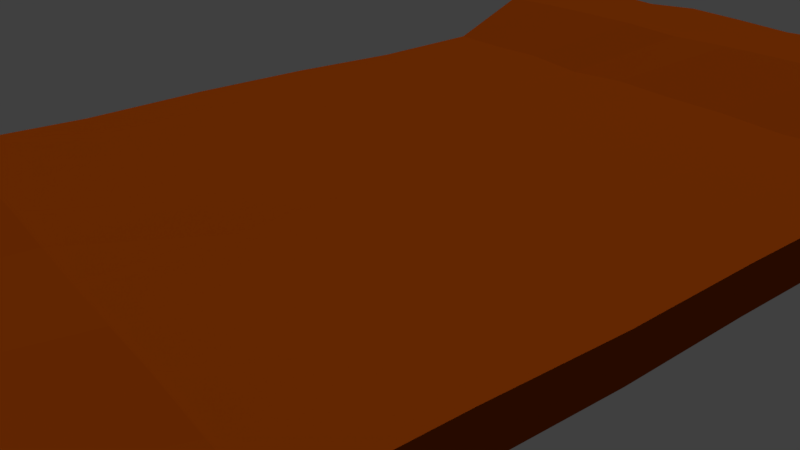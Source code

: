 # Source: Map_LowPoly.blend  (saved by Blender 2.79.0; exported with 4.5.12 LTS)
import bpy
from mathutils import Matrix  # noqa: F401  (used for matrix-valued properties, if any)

bpy.ops.wm.read_factory_settings(use_empty=True)
scene = bpy.context.scene
scene.name = 'Scene'

# ---- collections
col_collection_1 = bpy.data.collections.new('Collection 1'); scene.collection.children.link(col_collection_1)

# ---- materials (node trees are filled in below, after node groups)
mat_material_001 = bpy.data.materials.new('Material.001')
mat_material_001.alpha_threshold = 0.0
mat_material_001.use_transparent_shadow = False
mat_material_001.diffuse_color = (0.3343, 0.05365, 0.001842, 1.0)
mat_material_001.roughness = 0.5
mat_material_001.specular_intensity = 0.0

# ---- material node trees

# ---- world
world_world = bpy.data.worlds.new('World'); scene.world = world_world
world_world.color = (0.05088, 0.05088, 0.05088)
world_world.use_sun_shadow = False
world_world.sun_shadow_jitter_overblur = 0.0
world_world.cycles.sampling_method = 'MANUAL'

# ---- cameras
cam_camera = bpy.data.cameras.new('Camera')
cam_camera.clip_end = 100.0
cam_camera.lens = 35.0
cam_camera.sensor_width = 32.0
cam_camera.sensor_height = 18.0
cam_camera.ortho_scale = 7.314
cam_camera.dof.focus_distance = 0.0
cam_camera.dof.aperture_fstop = 128.0

# ---- lights
light_area = bpy.data.lights.new('Area', 'AREA')
light_area.transmission_factor = 0.0
light_area.energy = 78.54
light_area.shadow_buffer_clip_start = 0.5
light_area.shadow_soft_size = 0.1
light_area.shadow_maximum_resolution = 0.006
light_area.use_absolute_resolution = True
light_area.size = 0.1
light_area.size_y = 0.1
light_sun = bpy.data.lights.new('Sun', 'SUN')
light_sun.transmission_factor = 0.0
light_sun.angle = 0.1993
light_sun.energy = 1.0
light_sun.shadow_buffer_clip_start = 0.5
light_sun.shadow_soft_size = 0.1
light_sun.shadow_cascade_max_distance = 1000.0

# ---- meshes
me_grid_001 = bpy.data.meshes.new('Grid.001')
me_grid_001.from_pydata([(15.08, 3.194, -27.21), (11.73, 3.194, -27.21), (8.38, 3.3, -27.21), (5.028, 3.194, -27.21), (1.676, 3.045, -27.21), (-1.676, 3.194, -27.21), (-5.028, 3.3, -27.21), (-8.38, 3.045, -27.21), (-11.73, 3.194, -27.21), (-15.08, 3.194, -27.21), (15.08, 3.045, -20.76), (11.73, 3.287, -20.76), (8.38, 3.327, -20.76), (5.028, 3.327, -20.76), (1.676, 3.287, -20.76), (-1.676, 3.174, -20.76), (-5.028, 3.327, -20.76), (-8.38, 3.327, -20.76), (-11.73, 3.287, -20.76), (-15.08, 3.194, -20.76), (15.08, 1.355, -16.14), (11.73, 1.262, -16.14), (8.38, 1.113, -16.14), (5.028, 1.262, -16.14), (1.676, 1.262, -16.14), (-1.676, 1.355, -16.14), (-5.028, 1.113, -16.14), (-8.38, 1.355, -16.14), (-11.73, 1.262, -16.14), (-15.08, 1.262, -16.14), (15.08, 1.262, -9.682), (11.73, 1.355, -9.682), (8.38, 1.262, -9.682), (5.028, 1.355, -9.682), (1.676, 1.262, -9.682), (-1.676, 1.262, -9.682), (-5.028, 1.113, -9.682), (-8.38, 1.262, -9.682), (-11.73, 1.355, -9.682), (-15.08, 1.113, -9.682), (15.08, 1.262, -3.227), (11.73, 1.262, -3.227), (8.38, 1.113, -3.227), (5.028, 1.262, -3.227), (1.676, 1.262, -3.227), (-1.676, 1.355, -3.227), (-5.028, 1.262, -3.227), (-8.38, 1.113, -3.227), (-11.73, 1.262, -3.227), (-15.08, 1.262, -3.227), (15.08, 1.113, 3.227), (11.73, 1.262, 3.227), (8.38, 1.262, 3.227), (5.028, 1.329, 3.227), (1.676, 1.262, 3.227), (-1.676, 1.262, 3.227), (-5.028, 1.262, 3.227), (-8.38, 1.262, 3.227), (-11.73, 1.329, 3.227), (-15.08, 1.262, 3.227), (15.08, 1.262, 9.682), (11.73, 1.329, 9.682), (8.38, 1.262, 9.682), (5.028, 1.262, 9.682), (1.676, 1.113, 9.682), (-1.676, 1.329, 9.682), (-5.028, 1.262, 9.682), (-8.38, 1.262, 9.682), (-11.73, 1.262, 9.682), (-15.08, 1.113, 9.682), (15.08, 1.262, 16.14), (11.73, 1.262, 16.14), (8.38, 1.371, 16.14), (5.028, 1.262, 16.14), (1.676, 1.161, 16.14), (-1.676, 1.262, 16.14), (-5.028, 1.371, 16.14), (-8.38, 1.262, 16.14), (-11.73, 1.161, 16.14), (-15.08, 1.262, 16.14), (15.08, -0.3109, 20.61), (11.73, -0.2095, 20.61), (8.38, -0.2095, 20.61), (5.028, -0.4001, 20.61), (1.676, -0.2095, 20.61), (-1.676, -0.1009, 20.61), (-5.028, -0.2095, 20.61), (-8.38, -0.3109, 20.61), (-11.73, -0.1009, 20.61), (-15.08, -0.2095, 20.61), (15.08, -0.05761, 27.06), (11.73, -0.2095, 27.06), (8.38, -0.4001, 27.06), (5.028, -0.2095, 27.06), (1.676, -0.05761, 27.06), (-1.676, -0.2095, 27.06), (-5.028, -0.4001, 27.06), (-8.38, -0.2095, 27.06), (-11.73, -0.05761, 27.06), (-15.08, -0.2095, 27.06), (-1.676, -0.9476, -9.682), (1.676, -0.9476, -9.682), (5.028, -0.8546, -9.682), (8.38, -0.9476, -9.682), (11.73, -0.8546, -9.682), (15.08, -0.9476, -9.682), (-15.08, -0.9476, -16.14), (-11.73, -0.9476, -16.14), (-8.38, -0.8546, -16.14), (-5.028, -1.096, -16.14), (-1.676, -0.8546, -16.14), (1.676, -0.9476, -16.14), (5.028, -0.9476, -16.14), (8.38, -1.096, -16.14), (11.73, -0.9476, -16.14), (15.08, -0.8546, -16.14), (-15.08, 0.9844, -20.76), (-15.08, 0.9844, -27.21), (-11.73, 1.077, -20.76), (-11.73, 0.9844, -27.21), (-8.38, 0.9844, -20.76), (-8.38, 0.8356, -27.21), (-5.028, 0.9844, -20.76), (-5.028, 1.09, -27.21), (-1.676, 0.8356, -20.76), (-1.676, 0.9844, -27.21), (1.676, 1.077, -20.76), (1.676, 0.8356, -27.21), (5.028, 0.9844, -20.76), (5.028, 0.9844, -27.21), (8.38, 0.9844, -20.76), (8.38, 1.09, -27.21), (11.73, 1.077, -20.76), (11.73, 0.9844, -27.21), (15.08, 0.9844, -27.21), (15.08, 0.8356, -20.76), (-5.028, -1.096, -9.682), (-8.38, -0.9476, -9.682), (-11.73, -0.8546, -9.682), (-15.08, -1.096, -9.682), (15.08, -0.9476, -3.227), (11.73, -0.9476, -3.227), (8.38, -1.096, -3.227), (5.028, -0.9476, -3.227), (1.676, -0.9476, -3.227), (-1.676, -0.8546, -3.227), (-5.028, -0.9476, -3.227), (-8.38, -1.096, -3.227), (-11.73, -0.9476, -3.227), (-15.08, -0.9476, -3.227), (15.08, -1.096, 3.227), (11.73, -0.9476, 3.227), (8.38, -0.9476, 3.227), (5.028, -0.8812, 3.227), (1.676, -0.9476, 3.227), (-1.676, -0.9476, 3.227), (-5.028, -0.9476, 3.227), (-8.38, -0.9476, 3.227), (-11.73, -0.8812, 3.227), (-15.08, -0.9476, 3.227), (15.08, -0.9476, 9.682), (11.73, -0.8812, 9.682), (8.38, -0.9476, 9.682), (5.028, -0.9476, 9.682), (1.676, -1.096, 9.682), (-1.676, -0.8812, 9.682), (-5.028, -0.9476, 9.682), (-8.38, -0.9476, 9.682), (-11.73, -0.9476, 9.682), (-15.08, -1.096, 9.682), (15.08, -0.9476, 16.14), (11.73, -0.9476, 16.14), (8.38, -0.839, 16.14), (5.028, -0.9476, 16.14), (1.676, -1.049, 16.14), (-1.676, -0.9476, 16.14), (-5.028, -0.839, 16.14), (-8.38, -0.9476, 16.14), (-11.73, -1.049, 16.14), (-15.08, -0.9476, 16.14), (15.08, -2.521, 20.61), (11.73, -2.419, 20.61), (8.38, -2.419, 20.61), (5.028, -2.61, 20.61), (1.676, -2.419, 20.61), (-1.676, -2.311, 20.61), (-5.028, -2.419, 20.61), (-8.38, -2.521, 20.61), (-11.73, -2.311, 20.61), (-15.08, -2.419, 20.61), (15.08, -2.267, 27.06), (11.73, -2.419, 27.06), (8.38, -2.61, 27.06), (5.028, -2.419, 27.06), (1.676, -2.267, 27.06), (-1.676, -2.419, 27.06), (-5.028, -2.61, 27.06), (-8.38, -2.419, 27.06), (-11.73, -2.267, 27.06), (-15.08, -2.419, 27.06)], [], [(0, 1, 11, 10), (1, 2, 12, 11), (2, 3, 13, 12), (3, 4, 14, 13), (4, 5, 15, 14), (5, 6, 16, 15), (6, 7, 17, 16), (7, 8, 18, 17), (8, 9, 19, 18), (10, 11, 21, 20), (11, 12, 22, 21), (12, 13, 23, 22), (13, 14, 24, 23), (14, 15, 25, 24), (15, 16, 26, 25), (16, 17, 27, 26), (17, 18, 28, 27), (18, 19, 29, 28), (20, 21, 31, 30), (21, 22, 32, 31), (22, 23, 33, 32), (23, 24, 34, 33), (24, 25, 35, 34), (25, 26, 36, 35), (26, 27, 37, 36), (27, 28, 38, 37), (28, 29, 39, 38), (30, 31, 41, 40), (31, 32, 42, 41), (32, 33, 43, 42), (33, 34, 44, 43), (34, 35, 45, 44), (35, 36, 46, 45), (36, 37, 47, 46), (37, 38, 48, 47), (38, 39, 49, 48), (40, 41, 51, 50), (41, 42, 52, 51), (42, 43, 53, 52), (43, 44, 54, 53), (44, 45, 55, 54), (45, 46, 56, 55), (46, 47, 57, 56), (47, 48, 58, 57), (48, 49, 59, 58), (50, 51, 61, 60), (51, 52, 62, 61), (52, 53, 63, 62), (53, 54, 64, 63), (54, 55, 65, 64), (55, 56, 66, 65), (56, 57, 67, 66), (57, 58, 68, 67), (58, 59, 69, 68), (60, 61, 71, 70), (61, 62, 72, 71), (62, 63, 73, 72), (63, 64, 74, 73), (64, 65, 75, 74), (65, 66, 76, 75), (66, 67, 77, 76), (67, 68, 78, 77), (68, 69, 79, 78), (70, 71, 81, 80), (71, 72, 82, 81), (72, 73, 83, 82), (73, 74, 84, 83), (74, 75, 85, 84), (75, 76, 86, 85), (76, 77, 87, 86), (77, 78, 88, 87), (78, 79, 89, 88), (80, 81, 91, 90), (81, 82, 92, 91), (82, 83, 93, 92), (83, 84, 94, 93), (84, 85, 95, 94), (85, 86, 96, 95), (86, 87, 97, 96), (87, 88, 98, 97), (88, 89, 99, 98), (138, 148, 149, 139), (137, 147, 148, 138), (136, 146, 147, 137), (100, 145, 146, 136), (101, 144, 145, 100), (102, 143, 144, 101), (103, 142, 143, 102), (104, 141, 142, 103), (105, 140, 141, 104), (107, 138, 139, 106), (108, 137, 138, 107), (109, 136, 137, 108), (110, 100, 136, 109), (111, 101, 100, 110), (112, 102, 101, 111), (113, 103, 102, 112), (114, 104, 103, 113), (115, 105, 104, 114), (118, 107, 106, 116), (120, 108, 107, 118), (122, 109, 108, 120), (124, 110, 109, 122), (126, 111, 110, 124), (128, 112, 111, 126), (130, 113, 112, 128), (132, 114, 113, 130), (135, 115, 114, 132), (119, 118, 116, 117), (121, 120, 118, 119), (123, 122, 120, 121), (125, 124, 122, 123), (127, 126, 124, 125), (129, 128, 126, 127), (131, 130, 128, 129), (133, 132, 130, 131), (134, 135, 132, 133), (140, 150, 151, 141), (141, 151, 152, 142), (142, 152, 153, 143), (143, 153, 154, 144), (144, 154, 155, 145), (145, 155, 156, 146), (146, 156, 157, 147), (147, 157, 158, 148), (148, 158, 159, 149), (150, 160, 161, 151), (151, 161, 162, 152), (152, 162, 163, 153), (153, 163, 164, 154), (154, 164, 165, 155), (155, 165, 166, 156), (156, 166, 167, 157), (157, 167, 168, 158), (158, 168, 169, 159), (160, 170, 171, 161), (161, 171, 172, 162), (162, 172, 173, 163), (163, 173, 174, 164), (164, 174, 175, 165), (165, 175, 176, 166), (166, 176, 177, 167), (167, 177, 178, 168), (168, 178, 179, 169), (170, 180, 181, 171), (171, 181, 182, 172), (172, 182, 183, 173), (173, 183, 184, 174), (174, 184, 185, 175), (175, 185, 186, 176), (176, 186, 187, 177), (177, 187, 188, 178), (178, 188, 189, 179), (180, 190, 191, 181), (181, 191, 192, 182), (182, 192, 193, 183), (183, 193, 194, 184), (184, 194, 195, 185), (185, 195, 196, 186), (186, 196, 197, 187), (187, 197, 198, 188), (188, 198, 199, 189), (3, 129, 127, 4), (95, 195, 194, 94), (60, 160, 150, 50), (29, 106, 139, 39), (79, 179, 189, 89), (8, 119, 117, 9), (96, 196, 195, 95), (40, 140, 105, 30), (9, 117, 116, 19), (4, 127, 125, 5), (10, 135, 134, 0), (90, 190, 180, 80), (59, 159, 169, 69), (97, 197, 196, 96), (0, 134, 133, 1), (20, 115, 135, 10), (91, 191, 190, 90), (70, 170, 160, 60), (39, 139, 149, 49), (5, 125, 123, 6), (98, 198, 197, 97), (89, 189, 199, 99), (1, 133, 131, 2), (92, 192, 191, 91), (50, 150, 140, 40), (99, 199, 198, 98), (19, 116, 106, 29), (6, 123, 121, 7), (69, 169, 179, 79), (93, 193, 192, 92), (30, 105, 115, 20), (2, 131, 129, 3), (80, 180, 170, 70), (94, 194, 193, 93), (49, 149, 159, 59), (7, 121, 119, 8)])
_k = set([(0, 1), (0, 10), (0, 134), (1, 2), (1, 11), (1, 133), (2, 3), (2, 12), (2, 131), (3, 4), (3, 13), (3, 129), (4, 5), (4, 14), (4, 127), (5, 6), (5, 15), (5, 125), (6, 7), (6, 16), (6, 123), (7, 8), (7, 17), (7, 121), (8, 9), (8, 18), (8, 119), (9, 19), (9, 117), (10, 11), (10, 20), (10, 135), (11, 12), (11, 21), (12, 13), (12, 22), (13, 14), (13, 23), (14, 15), (14, 24), (15, 16), (15, 25), (16, 17), (16, 26), (17, 18), (17, 27), (18, 19), (18, 28), (19, 29), (19, 116), (20, 21), (20, 30), (20, 115), (21, 22), (21, 31), (22, 23), (22, 32), (23, 24), (23, 33), (24, 25), (24, 34), (25, 26), (25, 35), (26, 27), (26, 36), (27, 28), (27, 37), (28, 29), (28, 38), (29, 39), (29, 106), (30, 31), (30, 40), (30, 105), (31, 32), (31, 41), (32, 33), (32, 42), (33, 34), (33, 43), (34, 35), (34, 44), (35, 36), (35, 45), (36, 37), (36, 46), (37, 38), (37, 47), (38, 39), (38, 48), (39, 49), (39, 139), (40, 41), (40, 50), (40, 140), (41, 42), (41, 51), (42, 43), (42, 52), (43, 44), (43, 53), (44, 45), (44, 54), (45, 46), (45, 55), (46, 47), (46, 56), (47, 48), (47, 57), (48, 49), (48, 58), (49, 59), (49, 149), (50, 51), (50, 60), (50, 150), (51, 52), (51, 61), (52, 53), (52, 62), (53, 54), (53, 63), (54, 55), (54, 64), (55, 56), (55, 65), (56, 57), (56, 66), (57, 58), (57, 67), (58, 59), (58, 68), (59, 69), (59, 159), (60, 61), (60, 70), (60, 160), (61, 62), (61, 71), (62, 63), (62, 72), (63, 64), (63, 73), (64, 65), (64, 74), (65, 66), (65, 75), (66, 67), (66, 76), (67, 68), (67, 77), (68, 69), (68, 78), (69, 79), (69, 169), (70, 71), (70, 80), (70, 170), (71, 72), (71, 81), (72, 73), (72, 82), (73, 74), (73, 83), (74, 75), (74, 84), (75, 76), (75, 85), (76, 77), (76, 86), (77, 78), (77, 87), (78, 79), (78, 88), (79, 89), (79, 179), (80, 81), (80, 90), (80, 180), (81, 82), (81, 91), (82, 83), (82, 92), (83, 84), (83, 93), (84, 85), (84, 94), (85, 86), (85, 95), (86, 87), (86, 96), (87, 88), (87, 97), (88, 89), (88, 98), (89, 99), (89, 189), (90, 91), (90, 190), (91, 92), (91, 191), (92, 93), (92, 192), (93, 94), (93, 193), (94, 95), (94, 194), (95, 96), (95, 195), (96, 97), (96, 196), (97, 98), (97, 197), (98, 99), (98, 198), (99, 199), (100, 101), (100, 110), (100, 136), (100, 145), (101, 102), (101, 111), (101, 144), (102, 103), (102, 112), (102, 143), (103, 104), (103, 113), (103, 142), (104, 105), (104, 114), (104, 141), (105, 115), (105, 140), (106, 107), (106, 116), (106, 139), (107, 108), (107, 118), (107, 138), (108, 109), (108, 120), (108, 137), (109, 110), (109, 122), (109, 136), (110, 111), (110, 124), (111, 112), (111, 126), (112, 113), (112, 128), (113, 114), (113, 130), (114, 115), (114, 132), (115, 135), (116, 117), (116, 118), (117, 119), (118, 119), (118, 120), (119, 121), (120, 121), (120, 122), (121, 123), (122, 123), (122, 124), (123, 125), (124, 125), (124, 126), (125, 127), (126, 127), (126, 128), (127, 129), (128, 129), (128, 130), (129, 131), (130, 131), (130, 132), (131, 133), (132, 133), (132, 135), (133, 134), (134, 135), (136, 137), (136, 146), (137, 138), (137, 147), (138, 139), (138, 148), (139, 149), (140, 141), (140, 150), (141, 142), (141, 151), (142, 143), (142, 152), (143, 144), (143, 153), (144, 145), (144, 154), (145, 146), (145, 155), (146, 147), (146, 156), (147, 148), (147, 157), (148, 149), (148, 158), (149, 159), (150, 151), (150, 160), (151, 152), (151, 161), (152, 153), (152, 162), (153, 154), (153, 163), (154, 155), (154, 164), (155, 156), (155, 165), (156, 157), (156, 166), (157, 158), (157, 167), (158, 159), (158, 168), (159, 169), (160, 161), (160, 170), (161, 162), (161, 171), (162, 163), (162, 172), (163, 164), (163, 173), (164, 165), (164, 174), (165, 166), (165, 175), (166, 167), (166, 176), (167, 168), (167, 177), (168, 169), (168, 178), (169, 179), (170, 171), (170, 180), (171, 172), (171, 181), (172, 173), (172, 182), (173, 174), (173, 183), (174, 175), (174, 184), (175, 176), (175, 185), (176, 177), (176, 186), (177, 178), (177, 187), (178, 179), (178, 188), (179, 189), (180, 181), (180, 190), (181, 182), (181, 191), (182, 183), (182, 192), (183, 184), (183, 193), (184, 185), (184, 194), (185, 186), (185, 195), (186, 187), (186, 196), (187, 188), (187, 197), (188, 189), (188, 198), (189, 199), (190, 191), (191, 192), (192, 193), (193, 194), (194, 195), (195, 196), (196, 197), (197, 198), (198, 199)])
me_grid_001.attributes.new('sharp_edge', 'BOOLEAN', 'EDGE').data.foreach_set('value', [ (min(e.vertices), max(e.vertices)) in _k for e in me_grid_001.edges])
me_grid_001.materials.append(mat_material_001)
me_grid_001.use_remesh_preserve_volume = False
me_grid_001.use_remesh_preserve_attributes = False
me_grid_001.use_mirror_vertex_groups = False
me_grid_001.update()

# ---- objects
ob_area = bpy.data.objects.new('Area', light_area)
ob_sun = bpy.data.objects.new('Sun', light_sun)
ob_map1 = bpy.data.objects.new('Map1', me_grid_001)
ob_camera = bpy.data.objects.new('Camera', cam_camera)

# ---- transforms, parenting, visibility, modifiers, constraints
ob_area.location = (9.447, 19.04, 27.44)
ob_area.lineart.crease_threshold = 0.0
ob_sun.location = (-21.21, 16.94, 10.82)
ob_sun.lineart.crease_threshold = 0.0
ob_map1.location = (0.2248, 0.03967, 2.351e-06)
ob_map1.rotation_euler = (1.571, -0.0, 0.0)
ob_map1.lineart.crease_threshold = 0.0
ob_camera.location = (29.23, -22.85, 16.27)
ob_camera.rotation_euler = (-2.033, 3.135, 4.059)
ob_camera.lock_rotations_4d = False
ob_camera.empty_display_type = 'ARROWS'
ob_camera.color = (0.0, 0.0, 0.0, 0.0)
ob_camera.display_type = 'WIRE'
ob_camera.lineart.crease_threshold = 0.0

# ---- collection membership
col_collection_1.objects.link(ob_area)
col_collection_1.objects.link(ob_sun)
col_collection_1.objects.link(ob_map1)
col_collection_1.objects.link(ob_camera)

# ---- scene / render settings (as saved in the file)
scene.camera = ob_camera
scene.frame_start = 1; scene.frame_end = 250; scene.frame_set(1)
scene.render.engine = 'BLENDER_EEVEE_NEXT'
scene.render.dither_intensity = 0.0
scene.cycles.use_denoising = False
scene.cycles.samples = 128
scene.cycles.sampling_pattern = 'TABULATED_SOBOL'
scene.cycles.use_adaptive_sampling = False
scene.cycles.use_light_tree = False
scene.cycles.blur_glossy = 0.0
scene.cycles.sample_clamp_indirect = 0.0
scene.view_settings.view_transform = 'Standard'
bpy.context.view_layer.update()
